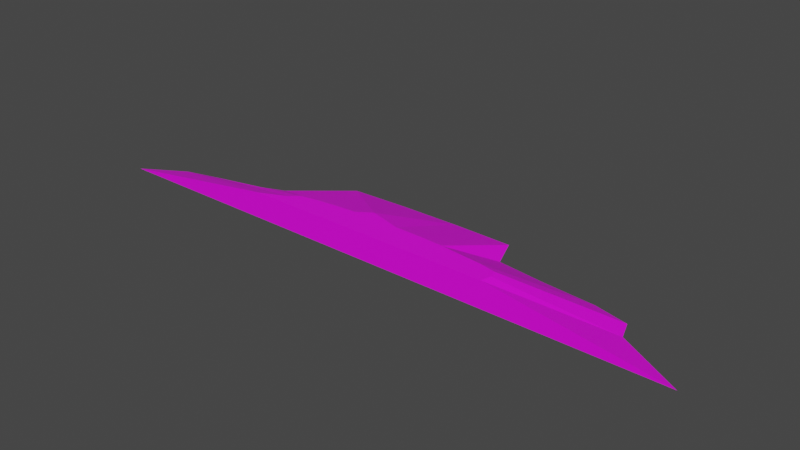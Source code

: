 # Source: terrain_wooded_hill_110.blend  (saved by Blender 3.0.42; exported with 4.5.12 LTS)
import bpy
from mathutils import Matrix  # noqa: F401  (used for matrix-valued properties, if any)

bpy.ops.wm.read_factory_settings(use_empty=True)
scene = bpy.context.scene
scene.name = 'Scene'

# ---- collections
col_collection = bpy.data.collections.new('Collection'); scene.collection.children.link(col_collection)

# ---- images (referenced by path relative to the original .blend; pixels are not part of the script)
import os
ASSET_DIR = os.environ.get("B2B_ASSET_DIR", "")  # directory of the original .blend (textures are referenced by path, not embedded)
HERE = os.path.dirname(os.path.abspath(__file__))  # packed textures are extracted next to this script under _unpacked/

def load_image(name, relpath, width, height, colorspace="sRGB"):
    """Load a texture the original file referenced (path relative to the .blend, or extracted next to this script)."""
    p = next((c for c in (os.path.join(HERE, relpath), os.path.join(ASSET_DIR, relpath)) if relpath and os.path.exists(c)), "")
    if p:
        img = bpy.data.images.load(p, check_existing=True)
        img.name = name
    else:  # same state as the original file: an image datablock whose file is absent (Cycles renders it pink)
        img = bpy.data.images.new(name, width, height)
        img.source = "FILE"
        img.filepath = "//" + (relpath or name)
    img.colorspace_settings.name = colorspace
    return img
img_background_jpg = load_image('background.jpg', 'background.jpg', 1024, 1024, 'sRGB')

# ---- materials (node trees are filled in below, after node groups)
mat_material_001 = bpy.data.materials.new('Material.001')
mat_material_001.use_transparent_shadow = False

# ---- material node trees
mat_material_001.use_nodes = True; mat_material_001.node_tree.nodes.clear()
_N = mat_material_001.node_tree.nodes; _L = mat_material_001.node_tree.links
n0 = _N.new('ShaderNodeBsdfPrincipled'); n0.name = 'Principled BSDF'; n0.location = (10, 300)
n0.distribution = 'GGX'
n0.subsurface_method = 'BURLEY'
n0.inputs[3].default_value = 1.45
n0.inputs[27].default_value = (0.0, 0.0, 0.0, 1.0)
n0.inputs[28].default_value = 1.0
n1 = _N.new('ShaderNodeOutputMaterial'); n1.name = 'Material Output'; n1.location = (300, 300)
n2 = _N.new('ShaderNodeTexImage'); n2.name = 'Image Texture'; n2.location = (-808, 53)
n2.image = img_background_jpg
_L.new(n0.outputs[0], n1.inputs[0])
_L.new(n2.outputs[0], n0.inputs[0])
n1.is_active_output = True

# ---- world
world_world = bpy.data.worlds.new('World'); scene.world = world_world
world_world.use_nodes = True; world_world.node_tree.nodes.clear()
_N = world_world.node_tree.nodes; _L = world_world.node_tree.links
n0 = _N.new('ShaderNodeOutputWorld'); n0.name = 'World Output'; n0.location = (300, 300)
n1 = _N.new('ShaderNodeBackground'); n1.name = 'Background'; n1.location = (10, 300)
n1.inputs[0].default_value = (0.05088, 0.05088, 0.05088, 1.0)
_L.new(n1.outputs[0], n0.inputs[0])
n0.is_active_output = True
world_world.color = (0.05088, 0.05088, 0.05088)
world_world.use_sun_shadow = False
world_world.sun_shadow_jitter_overblur = 0.0

# ---- meshes
me_cube_011 = bpy.data.meshes.new('Cube.011')
me_cube_011.from_pydata([(0.2538, 1.035, -0.1129), (1.155, 1.022, -0.1129), (1.33, 0.5666, -0.1129), (2.031, 0.472, -0.1053), (2.83, 0.4184, -0.1129), (3.35, 0.2833, -0.1053), (3.45, 0.001771, -0.1053), (-3.936, -0.1486, -0.1129), (-3.509, -0.03039, -0.1129), (-2.934, 0.07323, -0.1129), (-2.325, 0.313, -0.1129), (-1.514, 0.9832, -0.1129), (-0.6476, 1.022, -0.1129), (4.417, -0.5395, -0.1123), (-4.583, -0.5395, -0.1129), (-1.572, -0.3665, 0.2808), (-1.434, -0.2444, 0.2808), (-1.959, -0.5395, 0.2808), (-0.5435, -0.1362, 0.2808), (-0.8865, -0.1633, 0.2808), (-0.33, 0.008452, 0.2808), (0.1648, -0.1287, 0.2808), (-1.187, -0.1999, 0.2808), (0.924, -0.1511, 0.2808), (1.811, -0.2658, 0.2808), (1.854, -0.388, 0.2808), (1.817, -0.5395, 0.2808), (1.568, -0.2147, 0.2808), (1.238, -0.1839, 0.2808), (0.5518, -0.1344, 0.2808)], [], [(15, 17, 26, 25, 24, 27, 28, 23, 29, 21, 20, 18, 19, 22, 16), (29, 1, 0, 21), (23, 2, 1, 29), (28, 3, 2, 23), (27, 4, 3, 28), (24, 5, 4, 27), (25, 6, 5, 24), (26, 13, 6, 25), (7, 14, 17, 15), (8, 7, 15, 16), (22, 9, 8, 16), (19, 10, 9, 22), (18, 11, 10, 19), (7, 8, 9, 10, 11, 12, 0, 1, 2, 3, 4, 5, 6, 13, 14), (20, 12, 11, 18), (0, 12, 20, 21), (17, 14, 13, 26)])
_uv = me_cube_011.uv_layers.new(name='UVMap')
_uv.uv.foreach_set('vector', [0.08406, 0.628, 0.1228, 0.602, 0.1228, 0.8547, 0.08888, 0.8572, 0.06148, 0.8543, 0.05003, 0.838, 0.04312, 0.816, 0.03576, 0.7949, 0.03202, 0.77, 0.03075, 0.7441, 0.0, 0.711, 0.03243, 0.6968, 0.03851, 0.6738, 0.0467, 0.6537, 0.05667, 0.6372, 0.1477, 1.0, 0.1228, 0.602, 0.1664, 0.6021, 0.1664, 1.0, 0.6579, 0.6147, 0.9649, 0.7512, 0.9781, 0.85, 0.6491, 0.6283, 0.05044, 0.03071, 0.6971, 0.02412, 0.7075, 0.1014, 0.04877, 0.06359, 0.6718, 0.584, 0.9972, 0.6796, 0.9738, 0.7125, 0.6646, 0.5993, 0.676, 0.5668, 1.0, 0.6375, 0.9972, 0.6796, 0.6718, 0.584, 0.6724, 0.5404, 0.9916, 0.5767, 1.0, 0.6375, 0.676, 0.5668, 0.6655, 0.5102, 1.0, 0.4386, 0.9916, 0.5767, 0.6724, 0.5404, 0.6909, 0.8688, 0.6859, 0.9641, 0.3553, 0.8729, 0.3549, 0.8264, 0.6863, 0.8301, 0.6909, 0.8688, 0.3549, 0.8264, 0.3582, 0.7994, 0.3541, 0.7811, 0.6769, 0.7876, 0.6863, 0.8301, 0.3582, 0.7994, 0.3482, 0.762, 0.6743, 0.72, 0.6769, 0.7876, 0.3541, 0.7811, 0.3406, 0.7426, 0.6909, 0.5692, 0.6743, 0.72, 0.3482, 0.762, 0.981, 0.9847, 0.9815, 0.9852, 0.9819, 0.9859, 0.9829, 0.9866, 0.9856, 0.9876, 0.9857, 0.9886, 0.9858, 0.9897, 0.9857, 0.9908, 0.9839, 0.991, 0.9835, 0.9918, 0.9833, 0.9928, 0.9828, 0.9934, 0.9816, 0.9936, 0.9794, 0.9947, 0.9794, 0.9839, 0.3432, 0.7084, 0.67, 0.5255, 0.6909, 0.5692, 0.3406, 0.7426, 0.2041, 0.9994, 0.1726, 0.9936, 0.1664, 0.6212, 0.2041, 0.602, 0.4352, 0.1014, 0.6194, 0.3923, 0.01764, 0.4097, 0.1827, 0.1089])
me_cube_011.materials.append(mat_material_001)
me_cube_011.use_remesh_fix_poles = True
me_cube_011.use_remesh_preserve_attributes = False
me_cube_011.update()

# ---- objects
ob_terrain_wooded_hill__110 = bpy.data.objects.new('terrain Wooded Hill #110', me_cube_011)

# ---- transforms, parenting, visibility, modifiers, constraints
ob_terrain_wooded_hill__110.location = (0.0, 0.0, 0.0)
ob_terrain_wooded_hill__110.lineart.crease_threshold = 0.0

# ---- collection membership
col_collection.objects.link(ob_terrain_wooded_hill__110)

# ---- scene / render settings (as saved in the file)
scene.frame_start = 1; scene.frame_end = 250; scene.frame_set(0)
scene.render.engine = 'BLENDER_EEVEE_NEXT'
scene.cycles.use_denoising = False
scene.cycles.samples = 128
scene.cycles.sampling_pattern = 'TABULATED_SOBOL'
scene.cycles.use_adaptive_sampling = False
scene.cycles.use_light_tree = False
scene.view_settings.view_transform = 'Filmic'
bpy.context.view_layer.update()

# ---- added for rendering (the .blend has no active camera and no usable light): camera, sun
cam_auto = bpy.data.cameras.new('AutoCamera')
cam_auto.lens = 50.0
cam_auto.sensor_width = 36.0
cam_auto.clip_end = 1000.0
ob_auto_camera = bpy.data.objects.new('AutoCamera', cam_auto)
scene.collection.objects.link(ob_auto_camera)
ob_auto_camera.location = (8.37867, -9.90577, 6.85306)
ob_auto_camera.rotation_euler = (1.09748, -7.21219e-08, 0.694738)
scene.camera = ob_auto_camera
light_auto_sun = bpy.data.lights.new('AutoSun', 'SUN')
light_auto_sun.energy = 3.0
light_auto_sun.angle = 0.0523599
ob_auto_sun = bpy.data.objects.new('AutoSun', light_auto_sun)
scene.collection.objects.link(ob_auto_sun)
ob_auto_sun.rotation_euler = (0.872665, 0.174533, 0.523599)
bpy.context.view_layer.update()
